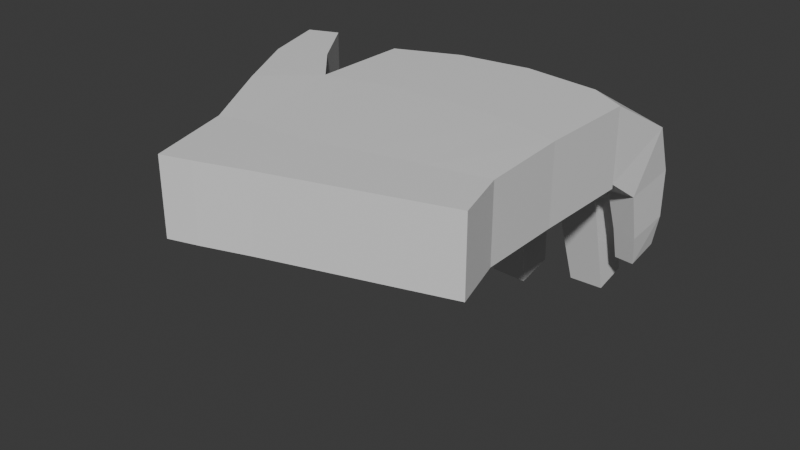 # Source: hand.blend  (saved by Blender 5.0.119; exported with 4.5.12 LTS)
import bpy
from mathutils import Matrix  # noqa: F401  (used for matrix-valued properties, if any)

bpy.ops.wm.read_factory_settings(use_empty=True)
scene = bpy.context.scene
scene.name = 'Scene'

# ---- collections
col_collection = bpy.data.collections.new('Collection'); scene.collection.children.link(col_collection)

# ---- materials (node trees are filled in below, after node groups)
mat_material = bpy.data.materials.new('Material')
mat_material.alpha_threshold = 0.0
mat_material.use_backface_culling_lightprobe_volume = False
mat_material.roughness = 0.5
mat_material.line_color = (0.0, 0.0, 0.0, 1.0)

# ---- material node trees
mat_material.use_nodes = True; mat_material.node_tree.nodes.clear()
_N = mat_material.node_tree.nodes; _L = mat_material.node_tree.links
n0 = _N.new('ShaderNodeOutputMaterial'); n0.name = 'Material Output'; n0.location = (200, 100)
n1 = _N.new('ShaderNodeBsdfPrincipled'); n1.name = 'Principled BSDF'; n1.location = (-200, 100)
_L.new(n1.outputs[0], n0.inputs[0])
n0.is_active_output = True

# ---- world
world_world = bpy.data.worlds.new('World'); scene.world = world_world
world_world.use_nodes = True; world_world.node_tree.nodes.clear()
_N = world_world.node_tree.nodes; _L = world_world.node_tree.links
n0 = _N.new('ShaderNodeOutputWorld'); n0.name = 'World Output'; n0.location = (200, 100)
n1 = _N.new('ShaderNodeBackground'); n1.name = 'Background'; n1.location = (-200, 100)
n1.inputs[0].default_value = (0.05088, 0.05088, 0.05088, 1.0)
_L.new(n1.outputs[0], n0.inputs[0])
n0.is_active_output = True
world_world.color = (0.05088, 0.05088, 0.05088)
world_world.sun_shadow_jitter_overblur = 0.0

# ---- meshes
me_cube = bpy.data.meshes.new('Cube')
me_cube.from_pydata([(1.016, 0.8215, 1.0), (1.016, 0.8215, -1.0), (1.035, -0.7109, 0.9492), (1.035, -0.7109, -0.9492), (-1.011, 0.7891, 1.0), (-1.011, 0.7891, -1.0), (-0.7916, -0.9971, 0.9492), (-0.7916, -0.9971, -0.9492), (0.7163, 0.9946, -1.0), (0.08113, 1.076, -1.0), (-0.5, 1.0, -1.0), (0.5704, -0.8064, 0.9492), (0.1055, -0.9019, 0.9492), (-0.3594, -0.9974, 0.9492), (-0.3594, -0.9974, -0.9492), (0.1055, -0.9019, -0.9492), (0.5704, -0.8064, -0.9492), (-0.5, 1.0, 1.0), (0.08113, 1.076, 1.0), (0.7163, 0.9946, 1.0), (-1.006, -0.01866, -1.0), (1.009, -0.0008645, 1.0), (-1.006, -0.01866, 1.0), (1.009, -0.0008645, -1.0), (-0.5, 0.09704, -1.0), (0.0445, 0.1386, -1.0), (0.6187, 0.09407, -1.0), (0.6187, 0.09407, 1.0), (0.0445, 0.1386, 1.0), (-0.5, 0.09704, 1.0), (-1.405, -0.3922, -1.0), (-1.028, -1.06, -0.9492), (-1.028, -1.06, 0.9492), (-1.405, -0.3922, 1.0), (-0.5889, -1.688, -0.9492), (-0.5889, -1.688, 0.9492), (1.165, -1.151, 0.9492), (1.165, -1.151, -0.9492), (-0.1988, -1.561, 0.9492), (0.7102, -1.288, -0.9492), (0.7102, -1.288, 0.9492), (0.2557, -1.424, 0.9492), (-0.1988, -1.561, -0.9492), (0.2557, -1.424, -0.9492), (-0.8243, -1.756, -0.9492), (-0.8243, -1.756, 0.9492), (-1.325, 0.3416, 1.0), (-1.325, 0.3416, -1.0), (-1.714, 0.1854, 1.0), (-1.714, 0.1854, -1.0), (-1.638, 0.8108, 1.0), (-1.638, 0.8108, -1.0), (-1.881, 0.7184, 1.0), (-1.881, 0.7184, -1.0), (-0.5722, 1.05, -1.367), (-1.043, 1.01, -1.321), (-1.043, 1.382, 0.2114), (-0.5722, 1.492, -0.2004), (0.06832, 1.149, -1.431), (-0.4918, 1.111, -1.288), (-0.4918, 1.51, -0.1829), (0.06832, 1.548, -0.3262), (0.6811, 1.091, -1.287), (0.1503, 1.135, -1.45), (0.1503, 1.513, -0.388), (0.6811, 1.469, -0.225), (1.096, 1.354, 0.04054), (0.9661, 0.9136, -1.046), (0.7964, 1.444, 0.03403), (0.7721, 1.003, -1.053), (-0.6859, 1.282, -2.584), (-1.048, 1.274, -2.478), (-1.048, 1.681, -2.17), (-0.6859, 1.69, -2.276), (-0.736, 1.509, -5.08), (-1.04, 1.508, -5.066), (-1.04, 1.848, -4.809), (-0.736, 1.849, -4.823), (-0.06279, 1.288, -2.781), (-0.4639, 1.284, -2.724), (-0.4639, 1.708, -2.403), (-0.06279, 1.713, -2.461), (-0.166, 1.567, -5.832), (-0.4873, 1.563, -5.786), (-0.4873, 1.903, -5.529), (-0.166, 1.907, -5.575), (0.6318, 1.316, -2.585), (0.277, 1.32, -2.637), (0.277, 1.663, -2.377), (0.6318, 1.659, -2.326), (0.6199, 1.537, -5.082), (0.3236, 1.539, -5.108), (0.3236, 1.826, -4.892), (0.6199, 1.824, -4.865), (1.05, 1.592, -1.338), (1.014, 1.174, -1.634), (0.8181, 1.617, -1.406), (0.7828, 1.199, -1.702), (1.019, 1.655, -2.698), (0.99, 1.307, -2.944), (0.8275, 1.665, -2.603), (0.7982, 1.317, -2.849), (0.9508, 1.698, -3.613), (0.9449, 1.413, -3.827), (0.792, 1.699, -3.582), (0.7861, 1.414, -3.796)], [], [(29, 22, 6, 13), (14, 15, 43, 42), (20, 22, 4, 5), (26, 23, 3, 16), (23, 21, 2, 3), (1, 8, 69, 67), (5, 4, 56, 55), (9, 10, 59, 58), (9, 18, 64, 63), (20, 24, 14, 7), (24, 25, 15, 14), (25, 26, 16, 15), (6, 32, 45, 35), (2, 11, 40, 36), (16, 3, 37, 39), (21, 27, 11, 2), (27, 28, 12, 11), (28, 29, 13, 12), (18, 17, 29, 28), (19, 18, 28, 27), (0, 19, 27, 21), (9, 8, 26, 25), (10, 9, 25, 24), (5, 10, 24, 20), (1, 0, 21, 23), (8, 1, 23, 26), (20, 7, 31, 30), (17, 4, 22, 29), (31, 32, 33, 30), (6, 22, 33, 32), (7, 14, 42, 34), (33, 22, 46, 48), (42, 38, 35, 34), (37, 36, 40, 39), (39, 40, 41, 43), (43, 41, 38, 42), (34, 35, 45, 44), (31, 7, 34, 44), (11, 12, 41, 40), (32, 31, 44, 45), (13, 6, 35, 38), (15, 16, 39, 43), (12, 13, 38, 41), (3, 2, 36, 37), (46, 47, 51, 50), (22, 20, 47, 46), (20, 30, 49, 47), (30, 33, 48, 49), (50, 51, 53, 52), (48, 46, 50, 52), (49, 48, 52, 53), (47, 49, 53, 51), (56, 57, 73, 72), (10, 5, 55, 54), (4, 17, 57, 56), (17, 10, 54, 57), (58, 59, 79, 78), (18, 9, 58, 61), (10, 17, 60, 59), (17, 18, 61, 60), (65, 62, 86, 89), (18, 19, 65, 64), (19, 8, 62, 65), (8, 9, 63, 62), (67, 69, 97, 95), (19, 0, 66, 68), (8, 19, 68, 69), (0, 1, 67, 66), (73, 70, 74, 77), (54, 55, 71, 70), (57, 54, 70, 73), (55, 56, 72, 71), (75, 76, 77, 74), (71, 72, 76, 75), (72, 73, 77, 76), (70, 71, 75, 74), (79, 80, 84, 83), (61, 58, 78, 81), (60, 61, 81, 80), (59, 60, 80, 79), (83, 84, 85, 82), (78, 79, 83, 82), (81, 78, 82, 85), (80, 81, 85, 84), (87, 88, 92, 91), (64, 65, 89, 88), (63, 64, 88, 87), (62, 63, 87, 86), (91, 92, 93, 90), (86, 87, 91, 90), (89, 86, 90, 93), (88, 89, 93, 92), (97, 96, 100, 101), (66, 67, 95, 94), (69, 68, 96, 97), (68, 66, 94, 96), (99, 101, 105, 103), (96, 94, 98, 100), (95, 97, 101, 99), (94, 95, 99, 98), (105, 104, 102, 103), (98, 99, 103, 102), (101, 100, 104, 105), (100, 98, 102, 104)])
_uv = me_cube.uv_layers.new(name='UVMap')
_uv.uv.foreach_set('vector', [0.8125, 0.6129, 0.875, 0.6129, 0.875, 0.75, 0.8125, 0.75, 0.1875, 0.75, 0.25, 0.75, 0.25, 0.75, 0.1875, 0.75, 0.375, 0.1371, 0.625, 0.1371, 0.625, 0.25, 0.375, 0.25, 0.3125, 0.6129, 0.375, 0.6129, 0.375, 0.75, 0.3125, 0.75, 0.375, 0.6129, 0.625, 0.6129, 0.625, 0.75, 0.375, 0.75, 0.375, 0.5, 0.3125, 0.5, 0.3125, 0.5, 0.375, 0.5, 0.375, 0.25, 0.625, 0.25, 0.625, 0.25, 0.375, 0.25, 0.25, 0.5, 0.1875, 0.5, 0.1875, 0.5, 0.25, 0.5, 0.375, 0.375, 0.625, 0.375, 0.625, 0.375, 0.375, 0.375, 0.125, 0.6129, 0.1875, 0.6129, 0.1875, 0.75, 0.125, 0.75, 0.1875, 0.6129, 0.25, 0.6129, 0.25, 0.75, 0.1875, 0.75, 0.25, 0.6129, 0.3125, 0.6129, 0.3125, 0.75, 0.25, 0.75, 0.875, 0.75, 0.875, 0.75, 0.875, 0.75, 0.875, 0.75, 0.625, 0.75, 0.6875, 0.75, 0.6875, 0.75, 0.625, 0.75, 0.3125, 0.75, 0.375, 0.75, 0.375, 0.75, 0.3125, 0.75, 0.625, 0.6129, 0.6875, 0.6129, 0.6875, 0.75, 0.625, 0.75, 0.6875, 0.6129, 0.75, 0.6129, 0.75, 0.75, 0.6875, 0.75, 0.75, 0.6129, 0.8125, 0.6129, 0.8125, 0.75, 0.75, 0.75, 0.75, 0.5, 0.8125, 0.5, 0.8125, 0.6129, 0.75, 0.6129, 0.6875, 0.5, 0.75, 0.5, 0.75, 0.6129, 0.6875, 0.6129, 0.625, 0.5, 0.6875, 0.5, 0.6875, 0.6129, 0.625, 0.6129, 0.25, 0.5, 0.3125, 0.5, 0.3125, 0.6129, 0.25, 0.6129, 0.1875, 0.5, 0.25, 0.5, 0.25, 0.6129, 0.1875, 0.6129, 0.125, 0.5, 0.1875, 0.5, 0.1875, 0.6129, 0.125, 0.6129, 0.375, 0.5, 0.625, 0.5, 0.625, 0.6129, 0.375, 0.6129, 0.3125, 0.5, 0.375, 0.5, 0.375, 0.6129, 0.3125, 0.6129, 0.125, 0.6129, 0.125, 0.75, 0.125, 0.75, 0.125, 0.6129, 0.8125, 0.5, 0.875, 0.5, 0.875, 0.6129, 0.8125, 0.6129, 0.375, 0.0, 0.625, 0.0, 0.625, 0.1371, 0.375, 0.1371, 0.875, 0.75, 0.875, 0.6129, 0.875, 0.6129, 0.875, 0.75, 0.125, 0.75, 0.1875, 0.75, 0.1875, 0.75, 0.125, 0.75, 0.875, 0.6129, 0.875, 0.6129, 0.875, 0.6129, 0.875, 0.6129, 0.375, 0.9375, 0.625, 0.9375, 0.625, 1.0, 0.375, 1.0, 0.375, 0.75, 0.625, 0.75, 0.625, 0.8125, 0.375, 0.8125, 0.375, 0.8125, 0.625, 0.8125, 0.625, 0.875, 0.375, 0.875, 0.375, 0.875, 0.625, 0.875, 0.625, 0.9375, 0.375, 0.9375, 0.375, 1.0, 0.625, 1.0, 0.625, 1.0, 0.375, 1.0, 0.125, 0.75, 0.125, 0.75, 0.125, 0.75, 0.125, 0.75, 0.6875, 0.75, 0.75, 0.75, 0.75, 0.75, 0.6875, 0.75, 0.625, 0.0, 0.375, 0.0, 0.375, 0.0, 0.625, 0.0, 0.8125, 0.75, 0.875, 0.75, 0.875, 0.75, 0.8125, 0.75, 0.25, 0.75, 0.3125, 0.75, 0.3125, 0.75, 0.25, 0.75, 0.75, 0.75, 0.8125, 0.75, 0.8125, 0.75, 0.75, 0.75, 0.375, 0.75, 0.625, 0.75, 0.625, 0.75, 0.375, 0.75, 0.625, 0.1371, 0.375, 0.1371, 0.375, 0.1371, 0.625, 0.1371, 0.625, 0.1371, 0.375, 0.1371, 0.375, 0.1371, 0.625, 0.1371, 0.125, 0.6129, 0.125, 0.6129, 0.125, 0.6129, 0.125, 0.6129, 0.375, 0.1371, 0.625, 0.1371, 0.625, 0.1371, 0.375, 0.1371, 0.625, 0.1371, 0.375, 0.1371, 0.375, 0.1371, 0.625, 0.1371, 0.875, 0.6129, 0.875, 0.6129, 0.875, 0.6129, 0.875, 0.6129, 0.375, 0.1371, 0.625, 0.1371, 0.625, 0.1371, 0.375, 0.1371, 0.125, 0.6129, 0.125, 0.6129, 0.125, 0.6129, 0.125, 0.6129, 0.875, 0.5, 0.8125, 0.5, 0.8125, 0.5, 0.875, 0.5, 0.1875, 0.5, 0.125, 0.5, 0.125, 0.5, 0.1875, 0.5, 0.875, 0.5, 0.8125, 0.5, 0.8125, 0.5, 0.875, 0.5, 0.625, 0.3125, 0.375, 0.3125, 0.375, 0.3125, 0.625, 0.3125, 0.25, 0.5, 0.1875, 0.5, 0.1875, 0.5, 0.25, 0.5, 0.625, 0.375, 0.375, 0.375, 0.375, 0.375, 0.625, 0.375, 0.375, 0.3125, 0.625, 0.3125, 0.625, 0.3125, 0.375, 0.3125, 0.8125, 0.5, 0.75, 0.5, 0.75, 0.5, 0.8125, 0.5, 0.625, 0.4375, 0.375, 0.4375, 0.375, 0.4375, 0.625, 0.4375, 0.75, 0.5, 0.6875, 0.5, 0.6875, 0.5, 0.75, 0.5, 0.625, 0.4375, 0.375, 0.4375, 0.375, 0.4375, 0.625, 0.4375, 0.3125, 0.5, 0.25, 0.5, 0.25, 0.5, 0.3125, 0.5, 0.375, 0.5, 0.3125, 0.5, 0.3125, 0.5, 0.375, 0.5, 0.6875, 0.5, 0.625, 0.5, 0.625, 0.5, 0.6875, 0.5, 0.375, 0.4375, 0.625, 0.4375, 0.625, 0.4375, 0.375, 0.4375, 0.625, 0.5, 0.375, 0.5, 0.375, 0.5, 0.625, 0.5, 0.625, 0.3125, 0.375, 0.3125, 0.375, 0.3125, 0.625, 0.3125, 0.1875, 0.5, 0.125, 0.5, 0.125, 0.5, 0.1875, 0.5, 0.625, 0.3125, 0.375, 0.3125, 0.375, 0.3125, 0.625, 0.3125, 0.375, 0.25, 0.625, 0.25, 0.625, 0.25, 0.375, 0.25, 0.375, 0.25, 0.625, 0.25, 0.625, 0.3125, 0.375, 0.3125, 0.375, 0.25, 0.625, 0.25, 0.625, 0.25, 0.375, 0.25, 0.875, 0.5, 0.8125, 0.5, 0.8125, 0.5, 0.875, 0.5, 0.1875, 0.5, 0.125, 0.5, 0.125, 0.5, 0.1875, 0.5, 0.375, 0.3125, 0.625, 0.3125, 0.625, 0.3125, 0.375, 0.3125, 0.625, 0.375, 0.375, 0.375, 0.375, 0.375, 0.625, 0.375, 0.8125, 0.5, 0.75, 0.5, 0.75, 0.5, 0.8125, 0.5, 0.375, 0.3125, 0.625, 0.3125, 0.625, 0.3125, 0.375, 0.3125, 0.375, 0.3125, 0.625, 0.3125, 0.625, 0.375, 0.375, 0.375, 0.25, 0.5, 0.1875, 0.5, 0.1875, 0.5, 0.25, 0.5, 0.625, 0.375, 0.375, 0.375, 0.375, 0.375, 0.625, 0.375, 0.8125, 0.5, 0.75, 0.5, 0.75, 0.5, 0.8125, 0.5, 0.375, 0.375, 0.625, 0.375, 0.625, 0.375, 0.375, 0.375, 0.75, 0.5, 0.6875, 0.5, 0.6875, 0.5, 0.75, 0.5, 0.375, 0.375, 0.625, 0.375, 0.625, 0.375, 0.375, 0.375, 0.3125, 0.5, 0.25, 0.5, 0.25, 0.5, 0.3125, 0.5, 0.375, 0.375, 0.625, 0.375, 0.6875, 0.5, 0.375, 0.4375, 0.3125, 0.5, 0.25, 0.5, 0.25, 0.5, 0.3125, 0.5, 0.625, 0.4375, 0.375, 0.4375, 0.375, 0.4375, 0.625, 0.4375, 0.75, 0.5, 0.6875, 0.5, 0.6875, 0.5, 0.75, 0.5, 0.375, 0.4375, 0.625, 0.4375, 0.625, 0.4375, 0.375, 0.4375, 0.625, 0.5, 0.375, 0.5, 0.375, 0.5, 0.625, 0.5, 0.375, 0.4375, 0.625, 0.4375, 0.625, 0.4375, 0.375, 0.4375, 0.6875, 0.5, 0.625, 0.5, 0.625, 0.5, 0.6875, 0.5, 0.375, 0.5, 0.3125, 0.5, 0.3125, 0.5, 0.375, 0.5, 0.6875, 0.5, 0.625, 0.5, 0.625, 0.5, 0.6875, 0.5, 0.375, 0.5, 0.3125, 0.5, 0.3125, 0.5, 0.375, 0.5, 0.625, 0.5, 0.375, 0.5, 0.375, 0.5, 0.625, 0.5, 0.375, 0.4375, 0.625, 0.4375, 0.625, 0.5, 0.375, 0.5, 0.625, 0.5, 0.375, 0.5, 0.375, 0.5, 0.625, 0.5, 0.375, 0.4375, 0.625, 0.4375, 0.625, 0.4375, 0.375, 0.4375, 0.6875, 0.5, 0.625, 0.5, 0.625, 0.5, 0.6875, 0.5])
me_cube.materials.append(mat_material)
me_cube.use_mirror_vertex_groups = False
me_cube.update()

# ---- objects
ob_cube = bpy.data.objects.new('Cube', me_cube)

# ---- transforms, parenting, visibility, modifiers, constraints
ob_cube.location = (0.0, 0.0, 0.5)
ob_cube.scale = (1.0, 1.0, 0.3185)
ob_cube.lock_rotations_4d = False
ob_cube.empty_display_type = 'ARROWS'
ob_cube.lineart.crease_threshold = 0.0

# ---- collection membership
col_collection.objects.link(ob_cube)

# ---- scene / render settings (as saved in the file)
scene.frame_start = 1; scene.frame_end = 250; scene.frame_set(99)
scene.render.engine = 'BLENDER_EEVEE_NEXT'
scene.render.bake_bias = 0.0
scene.render.bake_samples = 0
scene.cycles.sampling_pattern = 'TABULATED_SOBOL'
scene.eevee.use_volume_custom_range = False
bpy.context.view_layer.update()

# ---- added for rendering (the .blend has no active camera and no usable light): camera, sun
cam_auto = bpy.data.cameras.new('AutoCamera')
cam_auto.lens = 50.0
cam_auto.sensor_width = 36.0
cam_auto.clip_end = 1000.0
ob_auto_camera = bpy.data.objects.new('AutoCamera', cam_auto)
scene.collection.objects.link(ob_auto_camera)
ob_auto_camera.location = (4.48711, -5.73878, 3.60658)
ob_auto_camera.rotation_euler = (1.09748, -7.21219e-08, 0.694738)
scene.camera = ob_auto_camera
light_auto_sun = bpy.data.lights.new('AutoSun', 'SUN')
light_auto_sun.energy = 3.0
light_auto_sun.angle = 0.0523599
ob_auto_sun = bpy.data.objects.new('AutoSun', light_auto_sun)
scene.collection.objects.link(ob_auto_sun)
ob_auto_sun.rotation_euler = (0.872665, 0.174533, 0.523599)
bpy.context.view_layer.update()
